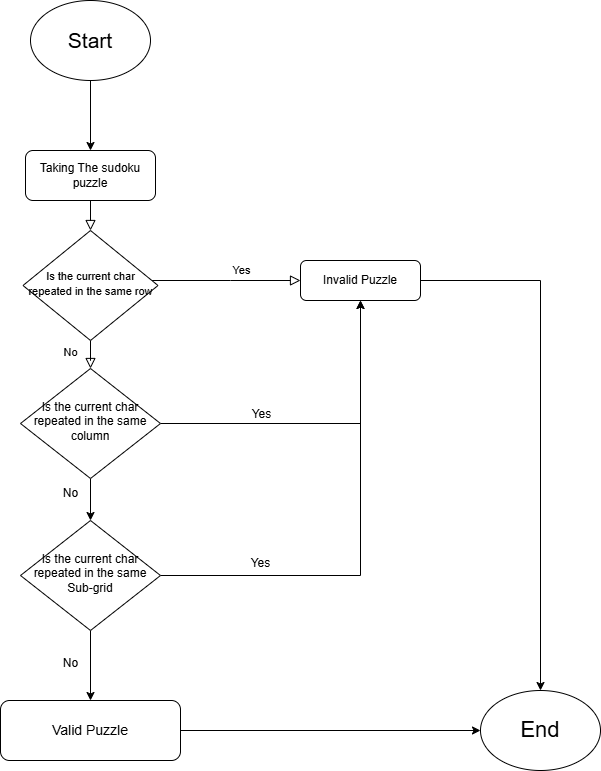

The diagram above was exported from draw.io. Its source (the exported page's mxGraphModel, read from the mxfile embedded in the PNG):
<mxGraphModel dx="1428" dy="1912" grid="1" gridSize="10" guides="1" tooltips="1" connect="1" arrows="1" fold="1" page="1" pageScale="1" pageWidth="827" pageHeight="1169" math="0" shadow="0">
  <root>
    <mxCell id="WIyWlLk6GJQsqaUBKTNV-0" />
    <mxCell id="WIyWlLk6GJQsqaUBKTNV-1" parent="WIyWlLk6GJQsqaUBKTNV-0" />
    <mxCell id="WIyWlLk6GJQsqaUBKTNV-2" value="" style="rounded=0;html=1;jettySize=auto;orthogonalLoop=1;fontSize=11;endArrow=block;endFill=0;endSize=8;strokeWidth=1;shadow=0;labelBackgroundColor=none;edgeStyle=orthogonalEdgeStyle;" parent="WIyWlLk6GJQsqaUBKTNV-1" source="WIyWlLk6GJQsqaUBKTNV-3" target="WIyWlLk6GJQsqaUBKTNV-6" edge="1">
      <mxGeometry relative="1" as="geometry" />
    </mxCell>
    <mxCell id="WIyWlLk6GJQsqaUBKTNV-3" value="Taking The sudoku puzzle" style="rounded=1;whiteSpace=wrap;html=1;fontSize=12;glass=0;strokeWidth=1;shadow=0;" parent="WIyWlLk6GJQsqaUBKTNV-1" vertex="1">
      <mxGeometry x="155" y="80" width="130" height="50" as="geometry" />
    </mxCell>
    <mxCell id="WIyWlLk6GJQsqaUBKTNV-4" value="No" style="rounded=0;html=1;jettySize=auto;orthogonalLoop=1;fontSize=11;endArrow=block;endFill=0;endSize=8;strokeWidth=1;shadow=0;labelBackgroundColor=none;edgeStyle=orthogonalEdgeStyle;" parent="WIyWlLk6GJQsqaUBKTNV-1" source="WIyWlLk6GJQsqaUBKTNV-6" target="WIyWlLk6GJQsqaUBKTNV-10" edge="1">
      <mxGeometry x="0.3966" y="-20" relative="1" as="geometry">
        <mxPoint as="offset" />
      </mxGeometry>
    </mxCell>
    <mxCell id="WIyWlLk6GJQsqaUBKTNV-5" value="Yes" style="edgeStyle=orthogonalEdgeStyle;rounded=0;html=1;jettySize=auto;orthogonalLoop=1;fontSize=11;endArrow=block;endFill=0;endSize=8;strokeWidth=1;shadow=0;labelBackgroundColor=none;" parent="WIyWlLk6GJQsqaUBKTNV-1" source="WIyWlLk6GJQsqaUBKTNV-6" target="WIyWlLk6GJQsqaUBKTNV-7" edge="1">
      <mxGeometry x="0.2156" y="10" relative="1" as="geometry">
        <mxPoint as="offset" />
        <Array as="points">
          <mxPoint x="360" y="210" />
          <mxPoint x="360" y="210" />
        </Array>
      </mxGeometry>
    </mxCell>
    <mxCell id="WIyWlLk6GJQsqaUBKTNV-6" value="&lt;font style=&quot;font-size: 11px;&quot;&gt;Is the current char repeated in the same row&lt;/font&gt;" style="rhombus;whiteSpace=wrap;html=1;shadow=0;fontFamily=Helvetica;fontSize=12;align=center;strokeWidth=1;spacing=6;spacingTop=-4;" parent="WIyWlLk6GJQsqaUBKTNV-1" vertex="1">
      <mxGeometry x="152.5" y="160" width="135" height="110" as="geometry" />
    </mxCell>
    <mxCell id="mSo5NvEKy-Osv6beQpAI-3" style="edgeStyle=orthogonalEdgeStyle;rounded=0;orthogonalLoop=1;jettySize=auto;html=1;" edge="1" parent="WIyWlLk6GJQsqaUBKTNV-1" source="WIyWlLk6GJQsqaUBKTNV-7" target="mSo5NvEKy-Osv6beQpAI-2">
      <mxGeometry relative="1" as="geometry" />
    </mxCell>
    <mxCell id="WIyWlLk6GJQsqaUBKTNV-7" value="Invalid Puzzle" style="rounded=1;whiteSpace=wrap;html=1;fontSize=12;glass=0;strokeWidth=1;shadow=0;" parent="WIyWlLk6GJQsqaUBKTNV-1" vertex="1">
      <mxGeometry x="430" y="190" width="120" height="40" as="geometry" />
    </mxCell>
    <mxCell id="Ns8fZJXf5CirM6Vv48gd-0" style="edgeStyle=orthogonalEdgeStyle;rounded=0;orthogonalLoop=1;jettySize=auto;html=1;" parent="WIyWlLk6GJQsqaUBKTNV-1" source="WIyWlLk6GJQsqaUBKTNV-10" target="WIyWlLk6GJQsqaUBKTNV-7" edge="1">
      <mxGeometry relative="1" as="geometry">
        <mxPoint x="370" y="370" as="targetPoint" />
      </mxGeometry>
    </mxCell>
    <mxCell id="Ns8fZJXf5CirM6Vv48gd-1" value="Yes" style="edgeLabel;html=1;align=center;verticalAlign=middle;resizable=0;points=[];fontSize=12;" parent="Ns8fZJXf5CirM6Vv48gd-0" vertex="1" connectable="0">
      <mxGeometry x="-0.3641" y="-1" relative="1" as="geometry">
        <mxPoint x="-3" y="-11" as="offset" />
      </mxGeometry>
    </mxCell>
    <mxCell id="Ns8fZJXf5CirM6Vv48gd-3" style="edgeStyle=orthogonalEdgeStyle;rounded=0;orthogonalLoop=1;jettySize=auto;html=1;" parent="WIyWlLk6GJQsqaUBKTNV-1" source="WIyWlLk6GJQsqaUBKTNV-10" target="Ns8fZJXf5CirM6Vv48gd-2" edge="1">
      <mxGeometry relative="1" as="geometry" />
    </mxCell>
    <mxCell id="WIyWlLk6GJQsqaUBKTNV-10" value="Is the current char repeated in the same column" style="rhombus;whiteSpace=wrap;html=1;shadow=0;fontFamily=Helvetica;fontSize=12;align=center;strokeWidth=1;spacing=6;spacingTop=-4;" parent="WIyWlLk6GJQsqaUBKTNV-1" vertex="1">
      <mxGeometry x="150" y="298" width="140" height="110" as="geometry" />
    </mxCell>
    <mxCell id="Ns8fZJXf5CirM6Vv48gd-5" style="edgeStyle=orthogonalEdgeStyle;rounded=0;orthogonalLoop=1;jettySize=auto;html=1;exitX=0.5;exitY=1;exitDx=0;exitDy=0;entryX=0.5;entryY=0;entryDx=0;entryDy=0;" parent="WIyWlLk6GJQsqaUBKTNV-1" source="Ns8fZJXf5CirM6Vv48gd-2" target="Ns8fZJXf5CirM6Vv48gd-4" edge="1">
      <mxGeometry relative="1" as="geometry" />
    </mxCell>
    <mxCell id="Ns8fZJXf5CirM6Vv48gd-9" style="edgeStyle=orthogonalEdgeStyle;rounded=0;orthogonalLoop=1;jettySize=auto;html=1;exitX=1;exitY=0.5;exitDx=0;exitDy=0;" parent="WIyWlLk6GJQsqaUBKTNV-1" source="Ns8fZJXf5CirM6Vv48gd-2" target="WIyWlLk6GJQsqaUBKTNV-7" edge="1">
      <mxGeometry relative="1" as="geometry" />
    </mxCell>
    <mxCell id="Ns8fZJXf5CirM6Vv48gd-2" value="Is the current char repeated in the same Sub-grid" style="rhombus;whiteSpace=wrap;html=1;shadow=0;fontFamily=Helvetica;fontSize=12;align=center;strokeWidth=1;spacing=6;spacingTop=-4;" parent="WIyWlLk6GJQsqaUBKTNV-1" vertex="1">
      <mxGeometry x="150" y="450" width="140" height="110" as="geometry" />
    </mxCell>
    <mxCell id="mSo5NvEKy-Osv6beQpAI-4" style="edgeStyle=orthogonalEdgeStyle;rounded=0;orthogonalLoop=1;jettySize=auto;html=1;" edge="1" parent="WIyWlLk6GJQsqaUBKTNV-1" source="Ns8fZJXf5CirM6Vv48gd-4" target="mSo5NvEKy-Osv6beQpAI-2">
      <mxGeometry relative="1" as="geometry" />
    </mxCell>
    <mxCell id="Ns8fZJXf5CirM6Vv48gd-4" value="&lt;font style=&quot;font-size: 14px;&quot;&gt;Valid Puzzle&lt;/font&gt;" style="rounded=1;whiteSpace=wrap;html=1;" parent="WIyWlLk6GJQsqaUBKTNV-1" vertex="1">
      <mxGeometry x="130" y="630" width="180" height="60" as="geometry" />
    </mxCell>
    <mxCell id="Ns8fZJXf5CirM6Vv48gd-10" value="Yes" style="text;html=1;align=center;verticalAlign=middle;resizable=0;points=[];autosize=1;strokeColor=none;fillColor=none;" parent="WIyWlLk6GJQsqaUBKTNV-1" vertex="1">
      <mxGeometry x="370" y="478" width="40" height="30" as="geometry" />
    </mxCell>
    <mxCell id="Ns8fZJXf5CirM6Vv48gd-11" value="No" style="text;html=1;align=center;verticalAlign=middle;resizable=0;points=[];autosize=1;strokeColor=none;fillColor=none;" parent="WIyWlLk6GJQsqaUBKTNV-1" vertex="1">
      <mxGeometry x="180" y="408" width="40" height="30" as="geometry" />
    </mxCell>
    <mxCell id="Ns8fZJXf5CirM6Vv48gd-12" value="No" style="text;html=1;align=center;verticalAlign=middle;resizable=0;points=[];autosize=1;strokeColor=none;fillColor=none;" parent="WIyWlLk6GJQsqaUBKTNV-1" vertex="1">
      <mxGeometry x="180" y="578" width="40" height="30" as="geometry" />
    </mxCell>
    <mxCell id="mSo5NvEKy-Osv6beQpAI-1" style="edgeStyle=orthogonalEdgeStyle;rounded=0;orthogonalLoop=1;jettySize=auto;html=1;" edge="1" parent="WIyWlLk6GJQsqaUBKTNV-1" source="mSo5NvEKy-Osv6beQpAI-0" target="WIyWlLk6GJQsqaUBKTNV-3">
      <mxGeometry relative="1" as="geometry" />
    </mxCell>
    <mxCell id="mSo5NvEKy-Osv6beQpAI-0" value="&lt;font style=&quot;font-size: 21px;&quot;&gt;Start&lt;/font&gt;" style="ellipse;whiteSpace=wrap;html=1;" vertex="1" parent="WIyWlLk6GJQsqaUBKTNV-1">
      <mxGeometry x="160" y="-70" width="120" height="80" as="geometry" />
    </mxCell>
    <mxCell id="mSo5NvEKy-Osv6beQpAI-2" value="&lt;font style=&quot;font-size: 22px;&quot;&gt;End&lt;/font&gt;" style="ellipse;whiteSpace=wrap;html=1;" vertex="1" parent="WIyWlLk6GJQsqaUBKTNV-1">
      <mxGeometry x="610" y="620" width="120" height="80" as="geometry" />
    </mxCell>
  </root>
</mxGraphModel>